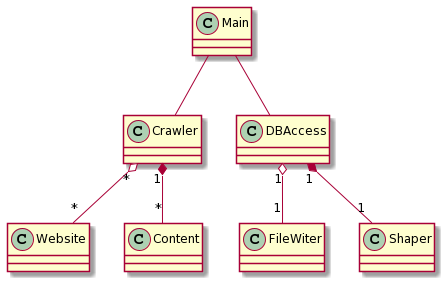

The diagram above was rendered by PlantUML. Its source (embedded in the PNG):
@startuml
Crawler "*" o-- "*" Website
Crawler "1" *-- "*" Content

Main -- Crawler
Main -- DBAccess

DBAccess "1" o-- "1" FileWiter
DBAccess "1" *-- "1" Shaper
@enduml